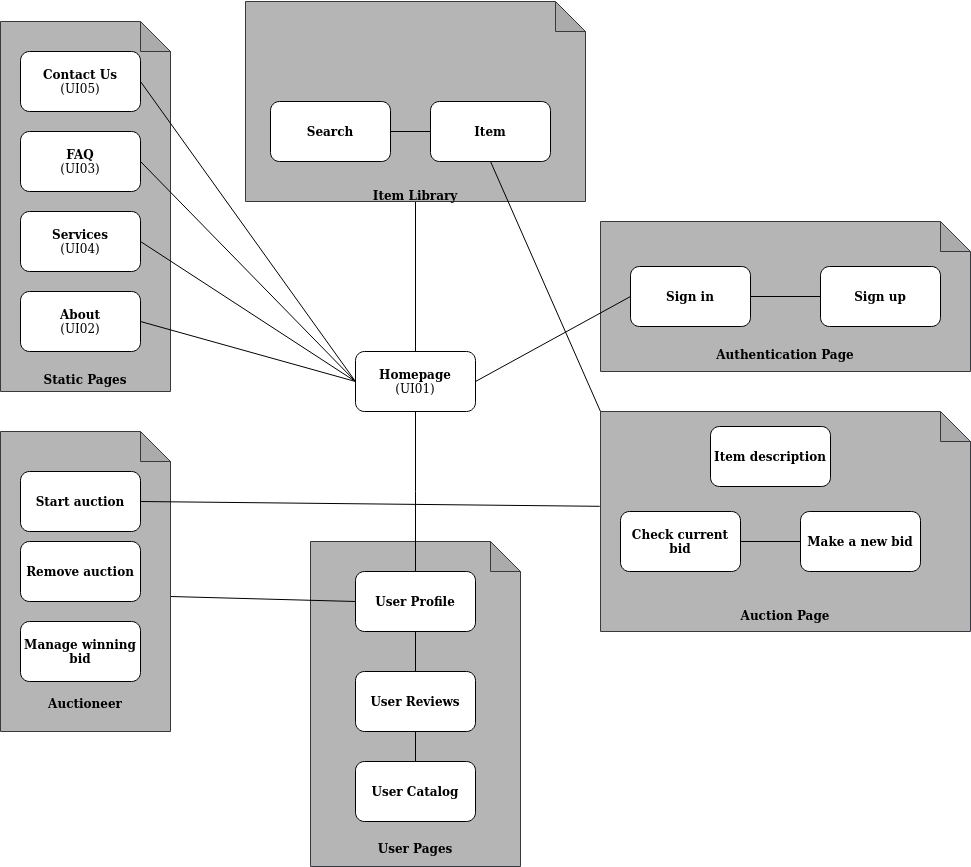

The diagram above was exported from draw.io. Its source (the exported page's mxGraphModel, read from the mxfile embedded in the PNG):
<mxGraphModel dx="1348" dy="793" grid="1" gridSize="10" guides="1" tooltips="1" connect="1" arrows="1" fold="1" page="1" pageScale="1" pageWidth="827" pageHeight="1169" background="#FFFFFF" math="0" shadow="0">
  <root>
    <mxCell id="0" />
    <mxCell id="1" parent="0" />
    <mxCell id="q7mGXL15piYgE9hEnuAH-2" value="&lt;b&gt;&lt;br&gt;&lt;br&gt;&lt;br&gt;&lt;br&gt;&lt;br&gt;&lt;br&gt;&lt;br&gt;&lt;br&gt;&lt;br&gt;&lt;br&gt;&lt;br&gt;&lt;br&gt;&lt;br&gt;&lt;br&gt;&lt;br&gt;&lt;br&gt;&lt;br&gt;&lt;br&gt;&lt;br&gt;&lt;br&gt;&lt;br&gt;&lt;br&gt;&lt;br&gt;&lt;br&gt;Static Pages&lt;/b&gt;" style="shape=note;whiteSpace=wrap;html=1;backgroundOutline=1;darkOpacity=0.05;fillColor=#B5B5B5;strokeColor=#36393d;" parent="1" vertex="1">
      <mxGeometry x="280" y="120" width="170" height="370" as="geometry" />
    </mxCell>
    <mxCell id="9r69NIFfwAgnA1kQK8Wc-1" style="edgeStyle=orthogonalEdgeStyle;rounded=0;orthogonalLoop=1;jettySize=auto;html=1;exitX=0.5;exitY=1;exitDx=0;exitDy=0;entryX=0.5;entryY=0;entryDx=0;entryDy=0;strokeColor=none;" parent="1" source="q7mGXL15piYgE9hEnuAH-3" target="q7mGXL15piYgE9hEnuAH-4" edge="1">
      <mxGeometry relative="1" as="geometry" />
    </mxCell>
    <mxCell id="q7mGXL15piYgE9hEnuAH-3" value="&lt;b&gt;Contact Us&lt;/b&gt;&lt;br&gt;(UI05)" style="rounded=1;whiteSpace=wrap;html=1;fillColor=#FFFFFF;" parent="1" vertex="1">
      <mxGeometry x="300" y="150" width="120" height="60" as="geometry" />
    </mxCell>
    <mxCell id="q7mGXL15piYgE9hEnuAH-4" value="&lt;b&gt;FAQ&lt;/b&gt;&lt;br&gt;(UI03)&lt;b&gt;&lt;br&gt;&lt;/b&gt;" style="rounded=1;whiteSpace=wrap;html=1;fillColor=#FFFFFF;" parent="1" vertex="1">
      <mxGeometry x="300" y="230" width="120" height="60" as="geometry" />
    </mxCell>
    <mxCell id="q7mGXL15piYgE9hEnuAH-5" value="&lt;b&gt;Services&lt;/b&gt;&lt;br&gt;(UI04)" style="rounded=1;whiteSpace=wrap;html=1;fillColor=#FFFFFF;" parent="1" vertex="1">
      <mxGeometry x="300" y="310" width="120" height="60" as="geometry" />
    </mxCell>
    <mxCell id="9r69NIFfwAgnA1kQK8Wc-38" style="edgeStyle=none;shape=connector;rounded=1;orthogonalLoop=1;jettySize=auto;html=1;exitX=0;exitY=0.5;exitDx=0;exitDy=0;entryX=1;entryY=0.5;entryDx=0;entryDy=0;labelBackgroundColor=default;strokeColor=default;fontFamily=Helvetica;fontSize=11;fontColor=default;endArrow=none;" parent="1" source="q7mGXL15piYgE9hEnuAH-9" target="q7mGXL15piYgE9hEnuAH-3" edge="1">
      <mxGeometry relative="1" as="geometry" />
    </mxCell>
    <mxCell id="9r69NIFfwAgnA1kQK8Wc-39" style="edgeStyle=none;shape=connector;rounded=1;orthogonalLoop=1;jettySize=auto;html=1;exitX=0;exitY=0.5;exitDx=0;exitDy=0;entryX=1;entryY=0.5;entryDx=0;entryDy=0;labelBackgroundColor=default;strokeColor=default;fontFamily=Helvetica;fontSize=11;fontColor=default;endArrow=none;" parent="1" source="q7mGXL15piYgE9hEnuAH-9" target="q7mGXL15piYgE9hEnuAH-4" edge="1">
      <mxGeometry relative="1" as="geometry" />
    </mxCell>
    <mxCell id="9r69NIFfwAgnA1kQK8Wc-40" style="edgeStyle=none;shape=connector;rounded=1;orthogonalLoop=1;jettySize=auto;html=1;exitX=0;exitY=0.5;exitDx=0;exitDy=0;entryX=1;entryY=0.5;entryDx=0;entryDy=0;labelBackgroundColor=default;strokeColor=default;fontFamily=Helvetica;fontSize=11;fontColor=default;endArrow=none;" parent="1" source="q7mGXL15piYgE9hEnuAH-9" target="q7mGXL15piYgE9hEnuAH-5" edge="1">
      <mxGeometry relative="1" as="geometry" />
    </mxCell>
    <mxCell id="9r69NIFfwAgnA1kQK8Wc-41" style="edgeStyle=none;shape=connector;rounded=1;orthogonalLoop=1;jettySize=auto;html=1;exitX=0;exitY=0.5;exitDx=0;exitDy=0;entryX=1;entryY=0.5;entryDx=0;entryDy=0;labelBackgroundColor=default;strokeColor=default;fontFamily=Helvetica;fontSize=11;fontColor=default;endArrow=none;" parent="1" source="q7mGXL15piYgE9hEnuAH-9" target="q7mGXL15piYgE9hEnuAH-8" edge="1">
      <mxGeometry relative="1" as="geometry" />
    </mxCell>
    <mxCell id="q7mGXL15piYgE9hEnuAH-9" value="&lt;b&gt;Homepage&lt;/b&gt;&lt;br&gt;(UI01)" style="rounded=1;whiteSpace=wrap;html=1;fillColor=#FFFFFF;" parent="1" vertex="1">
      <mxGeometry x="635" y="450" width="120" height="60" as="geometry" />
    </mxCell>
    <mxCell id="q7mGXL15piYgE9hEnuAH-10" value="&lt;b&gt;&lt;br&gt;&lt;br&gt;&lt;br&gt;&lt;br&gt;&lt;br&gt;&lt;br&gt;&lt;br&gt;&lt;br&gt;&lt;br&gt;&lt;br&gt;&lt;br&gt;&lt;br&gt;&lt;br&gt;&lt;br&gt;&lt;br&gt;&lt;br&gt;&lt;br&gt;&lt;br&gt;&lt;br&gt;&lt;br&gt;User Pages&lt;br&gt;&lt;/b&gt;" style="shape=note;whiteSpace=wrap;html=1;backgroundOutline=1;darkOpacity=0.05;fillColor=#B5B5B5;strokeColor=#36393d;" parent="1" vertex="1">
      <mxGeometry x="590" y="640" width="210" height="325" as="geometry" />
    </mxCell>
    <mxCell id="9r69NIFfwAgnA1kQK8Wc-25" style="edgeStyle=none;shape=connector;rounded=1;orthogonalLoop=1;jettySize=auto;html=1;exitX=0.5;exitY=1;exitDx=0;exitDy=0;exitPerimeter=0;entryX=0.5;entryY=0;entryDx=0;entryDy=0;labelBackgroundColor=default;strokeColor=default;fontFamily=Helvetica;fontSize=11;fontColor=default;endArrow=none;" parent="1" source="q7mGXL15piYgE9hEnuAH-56" target="q7mGXL15piYgE9hEnuAH-9" edge="1">
      <mxGeometry relative="1" as="geometry" />
    </mxCell>
    <mxCell id="q7mGXL15piYgE9hEnuAH-56" value="&lt;b&gt;&lt;br&gt;&lt;br&gt;&lt;br&gt;&lt;br&gt;&lt;br&gt;&lt;br&gt;&lt;br&gt;&lt;br&gt;&lt;br&gt;&lt;br&gt;&lt;br&gt;&lt;br&gt;&lt;br&gt;Item Library&lt;br&gt;&lt;/b&gt;" style="shape=note;whiteSpace=wrap;html=1;backgroundOutline=1;darkOpacity=0.05;fillColor=#B5B5B5;strokeColor=#36393d;" parent="1" vertex="1">
      <mxGeometry x="525" y="100" width="340" height="200" as="geometry" />
    </mxCell>
    <mxCell id="upH3Q4uuElpOnRnm1vkD-8" style="edgeStyle=none;shape=connector;rounded=1;orthogonalLoop=1;jettySize=auto;html=1;exitX=1;exitY=0.5;exitDx=0;exitDy=0;entryX=0;entryY=0.5;entryDx=0;entryDy=0;labelBackgroundColor=default;strokeColor=default;fontFamily=Helvetica;fontSize=11;fontColor=default;endArrow=none;" edge="1" parent="1" source="q7mGXL15piYgE9hEnuAH-59" target="upH3Q4uuElpOnRnm1vkD-1">
      <mxGeometry relative="1" as="geometry" />
    </mxCell>
    <mxCell id="q7mGXL15piYgE9hEnuAH-59" value="&lt;b&gt;Search&lt;/b&gt;" style="rounded=1;whiteSpace=wrap;html=1;fillColor=#FFFFFF;" parent="1" vertex="1">
      <mxGeometry x="550" y="200" width="120" height="60" as="geometry" />
    </mxCell>
    <mxCell id="q7mGXL15piYgE9hEnuAH-61" value="&lt;b&gt;User Profile&lt;/b&gt;" style="rounded=1;whiteSpace=wrap;html=1;fillColor=#FFFFFF;" parent="1" vertex="1">
      <mxGeometry x="635" y="670" width="120" height="60" as="geometry" />
    </mxCell>
    <mxCell id="q7mGXL15piYgE9hEnuAH-62" value="&lt;b&gt;User Reviews&lt;/b&gt;" style="rounded=1;whiteSpace=wrap;html=1;fillColor=#FFFFFF;" parent="1" vertex="1">
      <mxGeometry x="635" y="770" width="120" height="60" as="geometry" />
    </mxCell>
    <mxCell id="q7mGXL15piYgE9hEnuAH-63" value="&lt;b&gt;User Catalog&lt;/b&gt;" style="rounded=1;whiteSpace=wrap;html=1;fillColor=#FFFFFF;" parent="1" vertex="1">
      <mxGeometry x="635" y="860" width="120" height="60" as="geometry" />
    </mxCell>
    <mxCell id="q7mGXL15piYgE9hEnuAH-75" value="" style="endArrow=none;html=1;rounded=1;strokeColor=default;exitX=0.5;exitY=0;exitDx=0;exitDy=0;entryX=0.5;entryY=1;entryDx=0;entryDy=0;" parent="1" source="q7mGXL15piYgE9hEnuAH-62" target="q7mGXL15piYgE9hEnuAH-61" edge="1">
      <mxGeometry width="50" height="50" relative="1" as="geometry">
        <mxPoint x="455" y="450" as="sourcePoint" />
        <mxPoint x="390" y="310" as="targetPoint" />
      </mxGeometry>
    </mxCell>
    <mxCell id="q7mGXL15piYgE9hEnuAH-76" value="" style="endArrow=none;html=1;rounded=1;strokeColor=default;exitX=0.5;exitY=0;exitDx=0;exitDy=0;entryX=0.5;entryY=1;entryDx=0;entryDy=0;" parent="1" source="q7mGXL15piYgE9hEnuAH-63" target="q7mGXL15piYgE9hEnuAH-62" edge="1">
      <mxGeometry width="50" height="50" relative="1" as="geometry">
        <mxPoint x="455" y="547.5" as="sourcePoint" />
        <mxPoint x="455" y="510" as="targetPoint" />
      </mxGeometry>
    </mxCell>
    <mxCell id="9r69NIFfwAgnA1kQK8Wc-45" style="edgeStyle=none;shape=connector;rounded=1;orthogonalLoop=1;jettySize=auto;html=1;exitX=0;exitY=0;exitDx=170;exitDy=165;exitPerimeter=0;entryX=0;entryY=0.5;entryDx=0;entryDy=0;labelBackgroundColor=default;strokeColor=default;fontFamily=Helvetica;fontSize=11;fontColor=default;endArrow=none;" parent="1" source="prJ1Wm2XujBDD7hGqYXC-7" target="q7mGXL15piYgE9hEnuAH-61" edge="1">
      <mxGeometry relative="1" as="geometry" />
    </mxCell>
    <mxCell id="prJ1Wm2XujBDD7hGqYXC-7" value="&lt;b&gt;&lt;br&gt;&lt;br&gt;&lt;br&gt;&lt;br&gt;&lt;br&gt;&lt;br&gt;&lt;br&gt;&lt;br&gt;&lt;br&gt;&lt;br&gt;&lt;br&gt;&lt;br&gt;&lt;br&gt;&lt;br&gt;&lt;br&gt;&lt;br&gt;&lt;br&gt;Auctioneer&lt;br&gt;&lt;/b&gt;" style="shape=note;whiteSpace=wrap;html=1;backgroundOutline=1;darkOpacity=0.05;fillColor=#B5B5B5;strokeColor=#36393d;" parent="1" vertex="1">
      <mxGeometry x="280" y="530" width="170" height="300" as="geometry" />
    </mxCell>
    <mxCell id="9r69NIFfwAgnA1kQK8Wc-44" style="edgeStyle=none;shape=connector;rounded=1;orthogonalLoop=1;jettySize=auto;html=1;exitX=1;exitY=0.5;exitDx=0;exitDy=0;entryX=-0.002;entryY=0.431;entryDx=0;entryDy=0;entryPerimeter=0;labelBackgroundColor=default;strokeColor=default;fontFamily=Helvetica;fontSize=11;fontColor=default;endArrow=none;" parent="1" source="prJ1Wm2XujBDD7hGqYXC-8" target="prJ1Wm2XujBDD7hGqYXC-23" edge="1">
      <mxGeometry relative="1" as="geometry" />
    </mxCell>
    <mxCell id="prJ1Wm2XujBDD7hGqYXC-8" value="&lt;b&gt;Start auction&lt;/b&gt;" style="rounded=1;whiteSpace=wrap;html=1;fillColor=#FFFFFF;" parent="1" vertex="1">
      <mxGeometry x="300" y="570" width="120" height="60" as="geometry" />
    </mxCell>
    <mxCell id="prJ1Wm2XujBDD7hGqYXC-9" value="&lt;b&gt;Remove auction&lt;/b&gt;" style="rounded=1;whiteSpace=wrap;html=1;fillColor=#FFFFFF;" parent="1" vertex="1">
      <mxGeometry x="300" y="640" width="120" height="60" as="geometry" />
    </mxCell>
    <mxCell id="prJ1Wm2XujBDD7hGqYXC-10" value="&lt;b&gt;Manage winning bid&lt;/b&gt;" style="rounded=1;whiteSpace=wrap;html=1;fillColor=#FFFFFF;" parent="1" vertex="1">
      <mxGeometry x="300" y="720" width="120" height="60" as="geometry" />
    </mxCell>
    <mxCell id="prJ1Wm2XujBDD7hGqYXC-23" value="&lt;b&gt;&lt;br&gt;&lt;br&gt;&lt;br&gt;&lt;br&gt;&lt;br&gt;&lt;br&gt;&lt;br&gt;&lt;br&gt;&lt;br&gt;&lt;br&gt;&lt;br&gt;&lt;br&gt;&lt;br&gt;Auction Page&lt;br&gt;&lt;/b&gt;" style="shape=note;whiteSpace=wrap;html=1;backgroundOutline=1;darkOpacity=0.05;fillColor=#B5B5B5;strokeColor=#36393d;" parent="1" vertex="1">
      <mxGeometry x="880" y="510" width="370" height="220" as="geometry" />
    </mxCell>
    <mxCell id="prJ1Wm2XujBDD7hGqYXC-24" value="&lt;b&gt;Check current bid&lt;/b&gt;" style="rounded=1;whiteSpace=wrap;html=1;fillColor=#FFFFFF;" parent="1" vertex="1">
      <mxGeometry x="900" y="610" width="120" height="60" as="geometry" />
    </mxCell>
    <mxCell id="prJ1Wm2XujBDD7hGqYXC-25" value="&lt;b&gt;Make a new bid&lt;/b&gt;" style="rounded=1;whiteSpace=wrap;html=1;fillColor=#FFFFFF;" parent="1" vertex="1">
      <mxGeometry x="1080" y="610" width="120" height="60" as="geometry" />
    </mxCell>
    <mxCell id="prJ1Wm2XujBDD7hGqYXC-26" value="" style="endArrow=none;html=1;rounded=1;strokeColor=default;exitX=1;exitY=0.5;exitDx=0;exitDy=0;entryX=0;entryY=0.5;entryDx=0;entryDy=0;" parent="1" source="prJ1Wm2XujBDD7hGqYXC-24" target="prJ1Wm2XujBDD7hGqYXC-25" edge="1">
      <mxGeometry width="50" height="50" relative="1" as="geometry">
        <mxPoint x="525" y="877.5" as="sourcePoint" />
        <mxPoint x="655" y="747.5" as="targetPoint" />
      </mxGeometry>
    </mxCell>
    <mxCell id="prJ1Wm2XujBDD7hGqYXC-27" value="&lt;b&gt;Item description&lt;/b&gt;" style="rounded=1;whiteSpace=wrap;html=1;fillColor=#FFFFFF;" parent="1" vertex="1">
      <mxGeometry x="990" y="525" width="120" height="60" as="geometry" />
    </mxCell>
    <mxCell id="prJ1Wm2XujBDD7hGqYXC-29" value="&lt;b&gt;&lt;br&gt;&lt;br&gt;&lt;br&gt;&lt;br&gt;&lt;br&gt;&lt;br&gt;&lt;br&gt;&lt;br&gt;Authentication Page&lt;br&gt;&lt;/b&gt;" style="shape=note;whiteSpace=wrap;html=1;backgroundOutline=1;darkOpacity=0.05;fillColor=#B5B5B5;strokeColor=#36393d;" parent="1" vertex="1">
      <mxGeometry x="880" y="320" width="370" height="150" as="geometry" />
    </mxCell>
    <mxCell id="prJ1Wm2XujBDD7hGqYXC-30" value="&lt;b&gt;Sign in&lt;/b&gt;" style="rounded=1;whiteSpace=wrap;html=1;fillColor=#FFFFFF;" parent="1" vertex="1">
      <mxGeometry x="910" y="365" width="120" height="60" as="geometry" />
    </mxCell>
    <mxCell id="prJ1Wm2XujBDD7hGqYXC-31" value="&lt;b&gt;Sign up&lt;/b&gt;" style="rounded=1;whiteSpace=wrap;html=1;fillColor=#FFFFFF;" parent="1" vertex="1">
      <mxGeometry x="1100" y="365" width="120" height="60" as="geometry" />
    </mxCell>
    <mxCell id="prJ1Wm2XujBDD7hGqYXC-32" value="" style="endArrow=none;html=1;rounded=1;strokeColor=default;exitX=0;exitY=0.5;exitDx=0;exitDy=0;entryX=1;entryY=0.5;entryDx=0;entryDy=0;" parent="1" source="prJ1Wm2XujBDD7hGqYXC-31" target="prJ1Wm2XujBDD7hGqYXC-30" edge="1">
      <mxGeometry width="50" height="50" relative="1" as="geometry">
        <mxPoint x="1000" y="500" as="sourcePoint" />
        <mxPoint x="700" y="70" as="targetPoint" />
      </mxGeometry>
    </mxCell>
    <mxCell id="q7mGXL15piYgE9hEnuAH-8" value="&lt;b&gt;About&lt;/b&gt;&lt;br&gt;(UI02)" style="rounded=1;whiteSpace=wrap;html=1;fillColor=#FFFFFF;" parent="1" vertex="1">
      <mxGeometry x="300" y="390" width="120" height="60" as="geometry" />
    </mxCell>
    <mxCell id="9r69NIFfwAgnA1kQK8Wc-18" style="edgeStyle=elbowEdgeStyle;rounded=0;orthogonalLoop=1;jettySize=auto;html=1;exitX=0.5;exitY=1;exitDx=0;exitDy=0;startArrow=none;startFill=0;endArrow=none;endFill=0;" parent="1" source="q7mGXL15piYgE9hEnuAH-9" target="q7mGXL15piYgE9hEnuAH-61" edge="1">
      <mxGeometry relative="1" as="geometry" />
    </mxCell>
    <mxCell id="upH3Q4uuElpOnRnm1vkD-7" style="edgeStyle=none;shape=connector;rounded=1;orthogonalLoop=1;jettySize=auto;html=1;exitX=0.5;exitY=1;exitDx=0;exitDy=0;entryX=0;entryY=0;entryDx=0;entryDy=0;entryPerimeter=0;labelBackgroundColor=default;strokeColor=default;fontFamily=Helvetica;fontSize=11;fontColor=default;endArrow=none;" edge="1" parent="1" source="upH3Q4uuElpOnRnm1vkD-1" target="prJ1Wm2XujBDD7hGqYXC-23">
      <mxGeometry relative="1" as="geometry" />
    </mxCell>
    <mxCell id="upH3Q4uuElpOnRnm1vkD-1" value="&lt;b&gt;Item&lt;/b&gt;" style="rounded=1;whiteSpace=wrap;html=1;fillColor=#FFFFFF;" vertex="1" parent="1">
      <mxGeometry x="710" y="200" width="120" height="60" as="geometry" />
    </mxCell>
    <mxCell id="9r69NIFfwAgnA1kQK8Wc-29" style="edgeStyle=none;shape=connector;rounded=1;orthogonalLoop=1;jettySize=auto;html=1;exitX=1;exitY=0.5;exitDx=0;exitDy=0;entryX=0;entryY=0.5;entryDx=0;entryDy=0;labelBackgroundColor=default;strokeColor=default;fontFamily=Helvetica;fontSize=11;fontColor=default;endArrow=none;" parent="1" source="q7mGXL15piYgE9hEnuAH-9" target="prJ1Wm2XujBDD7hGqYXC-30" edge="1">
      <mxGeometry relative="1" as="geometry" />
    </mxCell>
  </root>
</mxGraphModel>